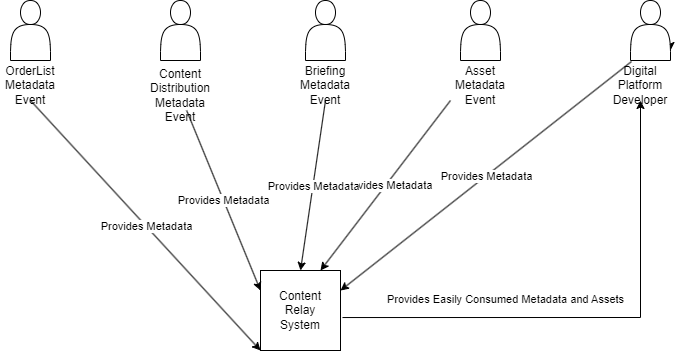

The diagram above was exported from draw.io. Its source (the exported page's mxGraphModel, read from the mxfile embedded in the PNG):
<mxGraphModel dx="2427" dy="1018" grid="1" gridSize="10" guides="1" tooltips="1" connect="1" arrows="1" fold="1" page="1" pageScale="1" pageWidth="850" pageHeight="1100" math="0" shadow="0">
  <root>
    <mxCell id="0" />
    <mxCell id="1" parent="0" />
    <mxCell id="29" style="edgeStyle=none;html=1;exitX=1;exitY=0.75;exitDx=0;exitDy=0;" edge="1" parent="1" source="2">
      <mxGeometry relative="1" as="geometry">
        <mxPoint x="770" y="90" as="targetPoint" />
      </mxGeometry>
    </mxCell>
    <mxCell id="2" value="" style="shape=actor;whiteSpace=wrap;html=1;rounded=0;" vertex="1" parent="1">
      <mxGeometry x="730" y="40" width="40" height="60" as="geometry" />
    </mxCell>
    <mxCell id="3" value="Digital Platform Developer&lt;br&gt;" style="text;html=1;strokeColor=none;fillColor=none;align=center;verticalAlign=middle;whiteSpace=wrap;rounded=0;" vertex="1" parent="1">
      <mxGeometry x="710" y="110" width="60" height="30" as="geometry" />
    </mxCell>
    <mxCell id="4" value="" style="endArrow=classic;html=1;exitX=0.025;exitY=1.017;exitDx=0;exitDy=0;entryX=1;entryY=0.25;entryDx=0;entryDy=0;rounded=0;exitPerimeter=0;" edge="1" parent="1" source="2" target="6">
      <mxGeometry relative="1" as="geometry">
        <mxPoint x="470" y="500" as="sourcePoint" />
        <mxPoint x="290" y="80" as="targetPoint" />
        <Array as="points" />
      </mxGeometry>
    </mxCell>
    <mxCell id="5" value="Provides Metadata" style="edgeLabel;resizable=0;html=1;align=center;verticalAlign=middle;rounded=0;" connectable="0" vertex="1" parent="4">
      <mxGeometry relative="1" as="geometry" />
    </mxCell>
    <mxCell id="6" value="" style="whiteSpace=wrap;html=1;aspect=fixed;rounded=0;" vertex="1" parent="1">
      <mxGeometry x="360" y="310" width="80" height="80" as="geometry" />
    </mxCell>
    <mxCell id="7" value="Content Relay System" style="text;html=1;strokeColor=none;fillColor=none;align=center;verticalAlign=middle;whiteSpace=wrap;rounded=0;" vertex="1" parent="1">
      <mxGeometry x="370" y="335" width="60" height="30" as="geometry" />
    </mxCell>
    <mxCell id="8" value="" style="shape=actor;whiteSpace=wrap;html=1;rounded=0;" vertex="1" parent="1">
      <mxGeometry x="560" y="40" width="40" height="60" as="geometry" />
    </mxCell>
    <mxCell id="9" value="Asset Metadata Event" style="text;html=1;strokeColor=none;fillColor=none;align=center;verticalAlign=middle;whiteSpace=wrap;rounded=0;" vertex="1" parent="1">
      <mxGeometry x="550" y="110" width="60" height="30" as="geometry" />
    </mxCell>
    <mxCell id="10" value="" style="shape=actor;whiteSpace=wrap;html=1;rounded=0;" vertex="1" parent="1">
      <mxGeometry x="405" y="40" width="40" height="60" as="geometry" />
    </mxCell>
    <mxCell id="11" value="Briefing Metadata Event" style="text;html=1;strokeColor=none;fillColor=none;align=center;verticalAlign=middle;whiteSpace=wrap;rounded=0;" vertex="1" parent="1">
      <mxGeometry x="395" y="110" width="60" height="30" as="geometry" />
    </mxCell>
    <mxCell id="12" value="" style="shape=actor;whiteSpace=wrap;html=1;rounded=0;" vertex="1" parent="1">
      <mxGeometry x="260" y="40" width="40" height="60" as="geometry" />
    </mxCell>
    <mxCell id="13" value="Content Distribution Metadata Event" style="text;html=1;strokeColor=none;fillColor=none;align=center;verticalAlign=middle;whiteSpace=wrap;rounded=0;" vertex="1" parent="1">
      <mxGeometry x="250" y="120" width="60" height="30" as="geometry" />
    </mxCell>
    <mxCell id="14" value="" style="shape=actor;whiteSpace=wrap;html=1;rounded=0;" vertex="1" parent="1">
      <mxGeometry x="110" y="40" width="40" height="60" as="geometry" />
    </mxCell>
    <mxCell id="15" value="OrderList Metadata Event" style="text;html=1;strokeColor=none;fillColor=none;align=center;verticalAlign=middle;whiteSpace=wrap;rounded=0;" vertex="1" parent="1">
      <mxGeometry x="100" y="110" width="60" height="30" as="geometry" />
    </mxCell>
    <mxCell id="16" value="" style="endArrow=classic;html=1;exitX=0;exitY=1;exitDx=0;exitDy=0;entryX=0.75;entryY=0;entryDx=0;entryDy=0;rounded=0;" edge="1" parent="1" source="9" target="6">
      <mxGeometry relative="1" as="geometry">
        <mxPoint x="110" y="95" as="sourcePoint" />
        <mxPoint x="300" y="90" as="targetPoint" />
        <Array as="points" />
      </mxGeometry>
    </mxCell>
    <mxCell id="17" value="Provides Metadata" style="edgeLabel;resizable=0;html=1;align=center;verticalAlign=middle;rounded=0;" connectable="0" vertex="1" parent="16">
      <mxGeometry relative="1" as="geometry" />
    </mxCell>
    <mxCell id="18" value="" style="endArrow=classic;html=1;exitX=0.5;exitY=1;exitDx=0;exitDy=0;entryX=0.5;entryY=0;entryDx=0;entryDy=0;rounded=0;" edge="1" parent="1" source="11" target="6">
      <mxGeometry relative="1" as="geometry">
        <mxPoint x="120" y="105" as="sourcePoint" />
        <mxPoint x="310" y="360" as="targetPoint" />
        <Array as="points" />
      </mxGeometry>
    </mxCell>
    <mxCell id="19" value="Provides Metadata" style="edgeLabel;resizable=0;html=1;align=center;verticalAlign=middle;rounded=0;" connectable="0" vertex="1" parent="18">
      <mxGeometry relative="1" as="geometry" />
    </mxCell>
    <mxCell id="20" value="" style="endArrow=classic;html=1;exitX=0.5;exitY=1;exitDx=0;exitDy=0;entryX=0;entryY=1;entryDx=0;entryDy=0;rounded=0;" edge="1" parent="1" source="15" target="6">
      <mxGeometry relative="1" as="geometry">
        <mxPoint x="130" y="115" as="sourcePoint" />
        <mxPoint x="320" y="110" as="targetPoint" />
        <Array as="points" />
      </mxGeometry>
    </mxCell>
    <mxCell id="21" value="Provides Metadata" style="edgeLabel;resizable=0;html=1;align=center;verticalAlign=middle;rounded=0;" connectable="0" vertex="1" parent="20">
      <mxGeometry relative="1" as="geometry" />
    </mxCell>
    <mxCell id="22" value="" style="endArrow=classic;html=1;entryX=0;entryY=0.25;entryDx=0;entryDy=0;rounded=0;" edge="1" parent="1" source="13" target="6">
      <mxGeometry relative="1" as="geometry">
        <mxPoint x="140" y="125" as="sourcePoint" />
        <mxPoint x="330" y="120" as="targetPoint" />
        <Array as="points" />
      </mxGeometry>
    </mxCell>
    <mxCell id="23" value="Provides Metadata" style="edgeLabel;resizable=0;html=1;align=center;verticalAlign=middle;rounded=0;" connectable="0" vertex="1" parent="22">
      <mxGeometry relative="1" as="geometry" />
    </mxCell>
    <mxCell id="27" value="" style="endArrow=classic;html=1;entryX=0.5;entryY=1;entryDx=0;entryDy=0;exitX=1.025;exitY=0.588;exitDx=0;exitDy=0;exitPerimeter=0;rounded=0;" edge="1" parent="1" source="6" target="3">
      <mxGeometry relative="1" as="geometry">
        <mxPoint x="390" y="310" as="sourcePoint" />
        <mxPoint x="100" y="70" as="targetPoint" />
        <Array as="points">
          <mxPoint x="740" y="357" />
        </Array>
      </mxGeometry>
    </mxCell>
    <mxCell id="28" value="Provides Easily Consumed Metadata and Assets" style="edgeLabel;resizable=0;html=1;align=center;verticalAlign=middle;rotation=0;rounded=0;" connectable="0" vertex="1" parent="27">
      <mxGeometry relative="1" as="geometry">
        <mxPoint x="-95" y="-19" as="offset" />
      </mxGeometry>
    </mxCell>
  </root>
</mxGraphModel>